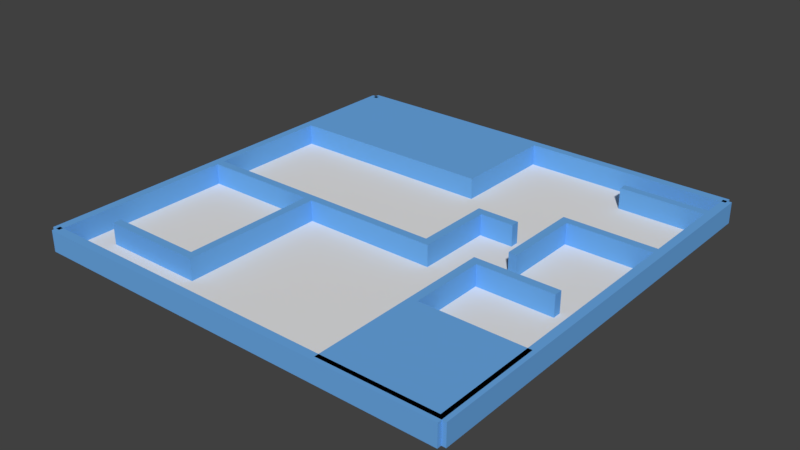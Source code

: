 # Source: LevelOne.blend  (saved by Blender 2.79.0; exported with 4.5.12 LTS)
import bpy
from mathutils import Matrix  # noqa: F401  (used for matrix-valued properties, if any)

bpy.ops.wm.read_factory_settings(use_empty=True)
scene = bpy.context.scene
scene.name = 'Scene'

# ---- collections
col_collection_1 = bpy.data.collections.new('Collection 1'); scene.collection.children.link(col_collection_1)

# ---- materials (node trees are filled in below, after node groups)
mat_wall = bpy.data.materials.new('Wall')
mat_wall.alpha_threshold = 0.0
mat_wall.use_transparent_shadow = False
mat_wall.diffuse_color = (0.1467, 0.3995, 0.8, 1.0)
mat_wall.specular_color = (0.147, 0.4, 0.8)
mat_wall.roughness = 0.5

# ---- material node trees

# ---- world
world_world = bpy.data.worlds.new('World'); scene.world = world_world
world_world.color = (0.05088, 0.05088, 0.05088)
world_world.use_sun_shadow = False
world_world.sun_shadow_jitter_overblur = 0.0
world_world.cycles.sampling_method = 'MANUAL'

# ---- meshes
me_cube_022 = bpy.data.meshes.new('Cube.022')
me_cube_022.from_pydata([(-1.0, -1.0, -1.0), (-1.0, -1.0, 1.0), (-1.0, 1.0, -1.0), (-1.0, 1.0, 1.0), (1.0, -1.0, -1.0), (1.0, -1.0, 1.0), (1.0, 1.0, -1.0), (1.0, 1.0, 1.0)], [], [(0, 1, 3, 2), (2, 3, 7, 6), (6, 7, 5, 4), (4, 5, 1, 0), (2, 6, 4, 0), (7, 3, 1, 5)])
me_cube_022.materials.append(mat_wall)
me_cube_022.use_remesh_preserve_volume = False
me_cube_022.use_remesh_preserve_attributes = False
me_cube_022.use_mirror_vertex_groups = False
me_cube_022.update()
me_cube_021 = bpy.data.meshes.new('Cube.021')
me_cube_021.from_pydata([(-1.0, -1.0, 0.0), (-1.0, -1.0, 2.0), (-1.0, 1.0, 0.0), (-1.0, 1.0, 2.0), (1.0, -1.0, 0.0), (1.0, -1.0, 2.0), (1.0, 1.0, 0.0), (1.0, 1.0, 2.0)], [], [(0, 1, 3, 2), (2, 3, 7, 6), (6, 7, 5, 4), (4, 5, 1, 0), (2, 6, 4, 0), (7, 3, 1, 5)])
me_cube_021.materials.append(mat_wall)
me_cube_021.use_remesh_preserve_volume = False
me_cube_021.use_remesh_preserve_attributes = False
me_cube_021.use_mirror_vertex_groups = False
me_cube_021.update()
me_cube_020 = bpy.data.meshes.new('Cube.020')
me_cube_020.from_pydata([(-1.0, -1.0, 0.0), (-1.0, -1.0, 2.0), (-1.0, 1.0, 0.0), (-1.0, 1.0, 2.0), (1.0, -1.0, 0.0), (1.0, -1.0, 2.0), (1.0, 1.0, 0.0), (1.0, 1.0, 2.0)], [], [(0, 1, 3, 2), (2, 3, 7, 6), (6, 7, 5, 4), (4, 5, 1, 0), (2, 6, 4, 0), (7, 3, 1, 5)])
me_cube_020.materials.append(mat_wall)
me_cube_020.use_remesh_preserve_volume = False
me_cube_020.use_remesh_preserve_attributes = False
me_cube_020.use_mirror_vertex_groups = False
me_cube_020.update()
me_cube_019 = bpy.data.meshes.new('Cube.019')
me_cube_019.from_pydata([(-1.0, -1.0, -1.0), (-1.0, -1.0, 1.0), (-1.0, 1.0, -1.0), (-1.0, 1.0, 1.0), (1.0, -1.0, -1.0), (1.0, -1.0, 1.0), (1.0, 1.0, -1.0), (1.0, 1.0, 1.0)], [], [(0, 1, 3, 2), (2, 3, 7, 6), (6, 7, 5, 4), (4, 5, 1, 0), (2, 6, 4, 0), (7, 3, 1, 5)])
me_cube_019.materials.append(mat_wall)
me_cube_019.use_remesh_preserve_volume = False
me_cube_019.use_remesh_preserve_attributes = False
me_cube_019.use_mirror_vertex_groups = False
me_cube_019.update()
me_cube_018 = bpy.data.meshes.new('Cube.018')
me_cube_018.from_pydata([(-1.0, -1.0, 0.0), (-1.0, -1.0, 2.0), (-1.0, 1.0, 0.0), (-1.0, 1.0, 2.0), (1.0, -1.0, 0.0), (1.0, -1.0, 2.0), (1.0, 1.0, 0.0), (1.0, 1.0, 2.0)], [], [(0, 1, 3, 2), (2, 3, 7, 6), (6, 7, 5, 4), (4, 5, 1, 0), (2, 6, 4, 0), (7, 3, 1, 5)])
me_cube_018.materials.append(mat_wall)
me_cube_018.use_remesh_preserve_volume = False
me_cube_018.use_remesh_preserve_attributes = False
me_cube_018.use_mirror_vertex_groups = False
me_cube_018.update()
me_cube_017 = bpy.data.meshes.new('Cube.017')
me_cube_017.from_pydata([(-1.0, -1.0, 4.768e-07), (-1.0, -1.0, 2.0), (-1.0, 1.0, 4.768e-07), (-1.0, 1.0, 2.0), (1.0, -1.0, 4.768e-07), (1.0, -1.0, 2.0), (1.0, 1.0, 4.768e-07), (1.0, 1.0, 2.0)], [], [(0, 1, 3, 2), (2, 3, 7, 6), (6, 7, 5, 4), (4, 5, 1, 0), (2, 6, 4, 0), (7, 3, 1, 5)])
me_cube_017.materials.append(mat_wall)
me_cube_017.use_remesh_preserve_volume = False
me_cube_017.use_remesh_preserve_attributes = False
me_cube_017.use_mirror_vertex_groups = False
me_cube_017.update()
me_cube_016 = bpy.data.meshes.new('Cube.016')
me_cube_016.from_pydata([(-1.0, -1.0, 4.768e-07), (-1.0, -1.0, 2.0), (-1.0, 1.0, 4.768e-07), (-1.0, 1.0, 2.0), (1.0, -1.0, 4.768e-07), (1.0, -1.0, 2.0), (1.0, 1.0, 4.768e-07), (1.0, 1.0, 2.0)], [], [(0, 1, 3, 2), (2, 3, 7, 6), (6, 7, 5, 4), (4, 5, 1, 0), (2, 6, 4, 0), (7, 3, 1, 5)])
me_cube_016.materials.append(mat_wall)
me_cube_016.use_remesh_preserve_volume = False
me_cube_016.use_remesh_preserve_attributes = False
me_cube_016.use_mirror_vertex_groups = False
me_cube_016.update()
me_cube_015 = bpy.data.meshes.new('Cube.015')
me_cube_015.from_pydata([(-1.0, -1.0, -1.0), (-1.0, -1.0, 1.0), (-1.0, 1.0, -1.0), (-1.0, 1.0, 1.0), (1.0, -1.0, -1.0), (1.0, -1.0, 1.0), (1.0, 1.0, -1.0), (1.0, 1.0, 1.0)], [], [(0, 1, 3, 2), (2, 3, 7, 6), (6, 7, 5, 4), (4, 5, 1, 0), (2, 6, 4, 0), (7, 3, 1, 5)])
me_cube_015.materials.append(mat_wall)
me_cube_015.use_remesh_preserve_volume = False
me_cube_015.use_remesh_preserve_attributes = False
me_cube_015.use_mirror_vertex_groups = False
me_cube_015.update()
me_cube_014 = bpy.data.meshes.new('Cube.014')
me_cube_014.from_pydata([(-1.0, -1.0, 4.768e-07), (-1.0, -1.0, 2.0), (-1.0, 1.0, 4.768e-07), (-1.0, 1.0, 2.0), (1.0, -1.0, 4.768e-07), (1.0, -1.0, 2.0), (1.0, 1.0, 4.768e-07), (1.0, 1.0, 2.0)], [], [(0, 1, 3, 2), (2, 3, 7, 6), (6, 7, 5, 4), (4, 5, 1, 0), (2, 6, 4, 0), (7, 3, 1, 5)])
me_cube_014.materials.append(mat_wall)
me_cube_014.use_remesh_preserve_volume = False
me_cube_014.use_remesh_preserve_attributes = False
me_cube_014.use_mirror_vertex_groups = False
me_cube_014.update()
me_cube_008 = bpy.data.meshes.new('Cube.008')
me_cube_008.from_pydata([(-1.0, -1.0, 0.0), (-1.0, -1.0, 2.0), (-1.0, 1.0, 0.0), (-1.0, 1.0, 2.0), (1.0, -1.0, 0.0), (1.0, -1.0, 2.0), (1.0, 1.0, 0.0), (1.0, 1.0, 2.0)], [], [(0, 1, 3, 2), (2, 3, 7, 6), (6, 7, 5, 4), (4, 5, 1, 0), (2, 6, 4, 0), (7, 3, 1, 5)])
me_cube_008.materials.append(mat_wall)
me_cube_008.use_remesh_preserve_volume = False
me_cube_008.use_remesh_preserve_attributes = False
me_cube_008.use_mirror_vertex_groups = False
me_cube_008.update()
me_cube_007 = bpy.data.meshes.new('Cube.007')
me_cube_007.from_pydata([(-1.0, -1.0, -1.0), (-1.0, -1.0, 1.0), (-1.0, 1.0, -1.0), (-1.0, 1.0, 1.0), (1.0, -1.0, -1.0), (1.0, -1.0, 1.0), (1.0, 1.0, -1.0), (1.0, 1.0, 1.0)], [], [(0, 1, 3, 2), (2, 3, 7, 6), (6, 7, 5, 4), (4, 5, 1, 0), (2, 6, 4, 0), (7, 3, 1, 5)])
me_cube_007.materials.append(mat_wall)
me_cube_007.use_remesh_preserve_volume = False
me_cube_007.use_remesh_preserve_attributes = False
me_cube_007.use_mirror_vertex_groups = False
me_cube_007.update()
me_cube_006 = bpy.data.meshes.new('Cube.006')
me_cube_006.from_pydata([(-1.0, -1.0, 4.768e-07), (-1.0, -1.0, 2.0), (-1.0, 1.0, 4.768e-07), (-1.0, 1.0, 2.0), (1.0, -1.0, 4.768e-07), (1.0, -1.0, 2.0), (1.0, 1.0, 4.768e-07), (1.0, 1.0, 2.0)], [], [(0, 1, 3, 2), (2, 3, 7, 6), (6, 7, 5, 4), (4, 5, 1, 0), (2, 6, 4, 0), (7, 3, 1, 5)])
me_cube_006.materials.append(mat_wall)
me_cube_006.use_remesh_preserve_volume = False
me_cube_006.use_remesh_preserve_attributes = False
me_cube_006.use_mirror_vertex_groups = False
me_cube_006.update()
me_cube_005 = bpy.data.meshes.new('Cube.005')
me_cube_005.from_pydata([(-1.0, -1.0, 0.0), (-1.0, -1.0, 2.0), (-1.0, 1.0, 0.0), (-1.0, 1.0, 2.0), (1.0, -1.0, 0.0), (1.0, -1.0, 2.0), (1.0, 1.0, 0.0), (1.0, 1.0, 2.0)], [], [(0, 1, 3, 2), (2, 3, 7, 6), (6, 7, 5, 4), (4, 5, 1, 0), (2, 6, 4, 0), (7, 3, 1, 5)])
me_cube_005.materials.append(mat_wall)
me_cube_005.use_remesh_preserve_volume = False
me_cube_005.use_remesh_preserve_attributes = False
me_cube_005.use_mirror_vertex_groups = False
me_cube_005.update()
me_cube_004 = bpy.data.meshes.new('Cube.004')
me_cube_004.from_pydata([(-1.0, -1.0, 0.0), (-1.0, -1.0, 2.0), (-1.0, 1.0, 0.0), (-1.0, 1.0, 2.0), (1.0, -1.0, 0.0), (1.0, -1.0, 2.0), (1.0, 1.0, 0.0), (1.0, 1.0, 2.0)], [], [(0, 1, 3, 2), (2, 3, 7, 6), (6, 7, 5, 4), (4, 5, 1, 0), (2, 6, 4, 0), (7, 3, 1, 5)])
me_cube_004.materials.append(mat_wall)
me_cube_004.use_remesh_preserve_volume = False
me_cube_004.use_remesh_preserve_attributes = False
me_cube_004.use_mirror_vertex_groups = False
me_cube_004.update()
me_cube_003 = bpy.data.meshes.new('Cube.003')
me_cube_003.from_pydata([(-1.0, -1.0, 0.0), (-1.0, -1.0, 2.0), (-1.0, 1.0, 0.0), (-1.0, 1.0, 2.0), (1.0, -1.0, 0.0), (1.0, -1.0, 2.0), (1.0, 1.0, 0.0), (1.0, 1.0, 2.0)], [], [(0, 1, 3, 2), (2, 3, 7, 6), (6, 7, 5, 4), (4, 5, 1, 0), (2, 6, 4, 0), (7, 3, 1, 5)])
me_cube_003.materials.append(mat_wall)
me_cube_003.use_remesh_preserve_volume = False
me_cube_003.use_remesh_preserve_attributes = False
me_cube_003.use_mirror_vertex_groups = False
me_cube_003.update()
me_cube_002 = bpy.data.meshes.new('Cube.002')
me_cube_002.from_pydata([(-1.0, -1.0, 0.0), (-1.0, -1.0, 2.0), (-1.0, 1.0, 0.0), (-1.0, 1.0, 2.0), (1.0, -1.0, 0.0), (1.0, -1.0, 2.0), (1.0, 1.0, 0.0), (1.0, 1.0, 2.0)], [], [(0, 1, 3, 2), (2, 3, 7, 6), (6, 7, 5, 4), (4, 5, 1, 0), (2, 6, 4, 0), (7, 3, 1, 5)])
me_cube_002.materials.append(mat_wall)
me_cube_002.use_remesh_preserve_volume = False
me_cube_002.use_remesh_preserve_attributes = False
me_cube_002.use_mirror_vertex_groups = False
me_cube_002.update()
me_cube_001 = bpy.data.meshes.new('Cube.001')
me_cube_001.from_pydata([(-1.0, -1.0, 0.0), (-1.0, -1.0, 2.0), (-1.0, 1.0, 0.0), (-1.0, 1.0, 2.0), (1.0, -1.0, 0.0), (1.0, -1.0, 2.0), (1.0, 1.0, 0.0), (1.0, 1.0, 2.0)], [], [(0, 1, 3, 2), (2, 3, 7, 6), (6, 7, 5, 4), (4, 5, 1, 0), (2, 6, 4, 0), (7, 3, 1, 5)])
me_cube_001.materials.append(mat_wall)
me_cube_001.use_remesh_preserve_volume = False
me_cube_001.use_remesh_preserve_attributes = False
me_cube_001.use_mirror_vertex_groups = False
me_cube_001.update()
me_plane = bpy.data.meshes.new('Plane')
me_plane.from_pydata([(-1.0, -1.0, 0.0), (1.0, -1.0, 0.0), (-1.0, 1.0, 0.0), (1.0, 1.0, 0.0)], [], [(0, 1, 3, 2)])
me_plane.use_remesh_preserve_volume = False
me_plane.use_remesh_preserve_attributes = False
me_plane.use_mirror_vertex_groups = False
me_plane.update()

# ---- objects
ob_cube_016 = bpy.data.objects.new('Cube.016', me_cube_022)
ob_cube_015 = bpy.data.objects.new('Cube.015', me_cube_021)
ob_cube_014 = bpy.data.objects.new('Cube.014', me_cube_020)
ob_cube_013 = bpy.data.objects.new('Cube.013', me_cube_019)
ob_cube_012 = bpy.data.objects.new('Cube.012', me_cube_018)
ob_cube_011 = bpy.data.objects.new('Cube.011', me_cube_017)
ob_cube_010 = bpy.data.objects.new('Cube.010', me_cube_016)
ob_cube_009 = bpy.data.objects.new('Cube.009', me_cube_015)
ob_cube_007 = bpy.data.objects.new('Cube.007', me_cube_014)
ob_cube_008 = bpy.data.objects.new('Cube.008', me_cube_008)
ob_cube_006 = bpy.data.objects.new('Cube.006', me_cube_007)
ob_cube_005 = bpy.data.objects.new('Cube.005', me_cube_006)
ob_cube_004 = bpy.data.objects.new('Cube.004', me_cube_005)
ob_cube_003 = bpy.data.objects.new('Cube.003', me_cube_004)
ob_cube_002 = bpy.data.objects.new('Cube.002', me_cube_003)
ob_cube_001 = bpy.data.objects.new('Cube.001', me_cube_002)
ob_cube = bpy.data.objects.new('Cube', me_cube_001)
ob_plane = bpy.data.objects.new('Plane', me_plane)

# ---- transforms, parenting, visibility, modifiers, constraints
ob_cube_016.location = (39.0, 42.0, 2.5)
ob_cube_016.rotation_euler = (0.0, 0.0, 1.571)
ob_cube_016.scale = (1.0, 10.0, 2.5)
ob_cube_016.lineart.crease_threshold = 0.0
ob_cube_015.location = (-11.5, 36.5, 0.0)
ob_cube_015.scale = (12.5, 12.5, 2.5)
ob_cube_015.lineart.crease_threshold = 0.0
ob_cube_014.location = (-36.5, 36.5, 0.0)
ob_cube_014.scale = (12.5, 12.5, 2.5)
ob_cube_014.lineart.crease_threshold = 0.0
ob_cube_013.location = (-32.0, -40.0, 2.5)
ob_cube_013.rotation_euler = (0.0, 0.0, 1.571)
ob_cube_013.scale = (1.0, 11.0, 2.5)
ob_cube_013.lineart.crease_threshold = 0.0
ob_cube_012.location = (-20.0, -24.0, 0.0)
ob_cube_012.scale = (1.0, 17.0, 2.5)
ob_cube_012.lineart.crease_threshold = 0.0
ob_cube_011.location = (16.0, 12.0, 0.0)
ob_cube_011.rotation_euler = (0.0, 0.0, 1.571)
ob_cube_011.scale = (1.0, 5.0, 2.5)
ob_cube_011.lineart.crease_threshold = 0.0
ob_cube_010.location = (12.0, 2.0, 0.0)
ob_cube_010.scale = (1.0, 9.0, 2.5)
ob_cube_010.lineart.crease_threshold = 0.0
ob_cube_009.location = (39.0, 20.0, 2.5)
ob_cube_009.rotation_euler = (0.0, 0.0, 1.571)
ob_cube_009.scale = (1.0, 10.0, 2.5)
ob_cube_009.lineart.crease_threshold = 0.0
ob_cube_007.location = (28.0, 11.0, 0.0)
ob_cube_007.scale = (1.0, 10.0, 2.5)
ob_cube_007.lineart.crease_threshold = 0.0
ob_cube_008.location = (-19.0, -6.0, 0.0)
ob_cube_008.rotation_euler = (0.0, 0.0, 1.571)
ob_cube_008.scale = (1.0, 30.0, 2.5)
ob_cube_008.lineart.crease_threshold = 0.0
ob_cube_006.location = (34.0, -6.0, 2.5)
ob_cube_006.rotation_euler = (0.0, 0.0, 1.571)
ob_cube_006.scale = (1.0, 9.0, 2.5)
ob_cube_006.lineart.crease_threshold = 0.0
ob_cube_005.location = (24.0, -15.0, 0.0)
ob_cube_005.scale = (1.0, 10.0, 2.5)
ob_cube_005.lineart.crease_threshold = 0.0
ob_cube_004.location = (36.5, -37.5, 0.0)
ob_cube_004.scale = (13.5, 12.5, 2.5)
ob_cube_004.lineart.crease_threshold = 0.0
ob_cube_003.location = (0.0, 50.0, 0.0)
ob_cube_003.rotation_euler = (0.0, 0.0, 1.571)
ob_cube_003.scale = (1.0, 50.0, 2.5)
ob_cube_003.lineart.crease_threshold = 0.0
ob_cube_002.location = (0.0, -50.0, 0.0)
ob_cube_002.rotation_euler = (0.0, 0.0, 1.571)
ob_cube_002.scale = (1.0, 50.0, 2.5)
ob_cube_002.lineart.crease_threshold = 0.0
ob_cube_001.location = (50.0, 0.0, 0.0)
ob_cube_001.scale = (1.0, 50.0, 2.5)
ob_cube_001.lineart.crease_threshold = 0.0
ob_cube.location = (-50.0, 0.0, 0.0)
ob_cube.scale = (1.0, 50.0, 2.5)
ob_cube.lineart.crease_threshold = 0.0
ob_plane.location = (0.0, 0.0, 0.0)
ob_plane.scale = (50.0, 50.0, 1.0)
ob_plane.hide_viewport = True
ob_plane.lineart.crease_threshold = 0.0

# ---- collection membership
col_collection_1.objects.link(ob_cube_016)
col_collection_1.objects.link(ob_cube_015)
col_collection_1.objects.link(ob_cube_014)
col_collection_1.objects.link(ob_cube_013)
col_collection_1.objects.link(ob_cube_012)
col_collection_1.objects.link(ob_cube_011)
col_collection_1.objects.link(ob_cube_010)
col_collection_1.objects.link(ob_cube_009)
col_collection_1.objects.link(ob_cube_007)
col_collection_1.objects.link(ob_cube_008)
col_collection_1.objects.link(ob_cube_006)
col_collection_1.objects.link(ob_cube_005)
col_collection_1.objects.link(ob_cube_004)
col_collection_1.objects.link(ob_cube_003)
col_collection_1.objects.link(ob_cube_002)
col_collection_1.objects.link(ob_cube_001)
col_collection_1.objects.link(ob_cube)
col_collection_1.objects.link(ob_plane)

# ---- scene / render settings (as saved in the file)
scene.frame_start = 1; scene.frame_end = 250; scene.frame_set(2)
scene.render.engine = 'BLENDER_EEVEE_NEXT'
scene.render.resolution_percentage = 50
scene.render.dither_intensity = 0.0
scene.cycles.use_denoising = False
scene.cycles.samples = 128
scene.cycles.sampling_pattern = 'TABULATED_SOBOL'
scene.cycles.use_adaptive_sampling = False
scene.cycles.use_light_tree = False
scene.cycles.blur_glossy = 0.0
scene.cycles.sample_clamp_indirect = 0.0
scene.view_settings.view_transform = 'Standard'
bpy.context.view_layer.update()

# ---- added for rendering (the .blend has no active camera and no usable light): camera, sun
cam_auto = bpy.data.cameras.new('AutoCamera')
cam_auto.lens = 50.0
cam_auto.sensor_width = 36.0
cam_auto.clip_end = 2343.68
ob_auto_camera = bpy.data.objects.new('AutoCamera', cam_auto)
scene.collection.objects.link(ob_auto_camera)
ob_auto_camera.location = (133.544, -160.252, 109.335)
ob_auto_camera.rotation_euler = (1.09748, -7.21219e-08, 0.694738)
scene.camera = ob_auto_camera
light_auto_sun = bpy.data.lights.new('AutoSun', 'SUN')
light_auto_sun.energy = 3.0
light_auto_sun.angle = 0.0523599
ob_auto_sun = bpy.data.objects.new('AutoSun', light_auto_sun)
scene.collection.objects.link(ob_auto_sun)
ob_auto_sun.rotation_euler = (0.872665, 0.174533, 0.523599)
bpy.context.view_layer.update()
